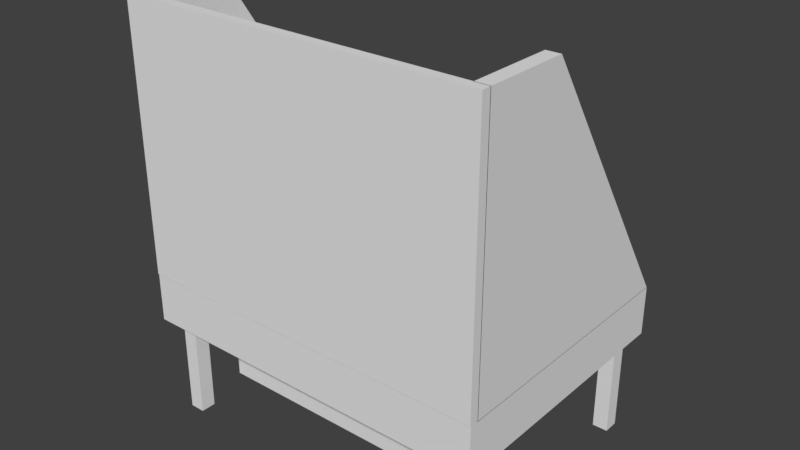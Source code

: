 # Source: ShopProduce.blend  (saved by Blender 2.78.0; exported with 4.5.12 LTS)
import bpy
from mathutils import Matrix  # noqa: F401  (used for matrix-valued properties, if any)

bpy.ops.wm.read_factory_settings(use_empty=True)
scene = bpy.context.scene
scene.name = 'Scene'

# ---- collections
col_collection_1 = bpy.data.collections.new('Collection 1'); scene.collection.children.link(col_collection_1)

# ---- world
world_world = bpy.data.worlds.new('World'); scene.world = world_world
world_world.color = (0.05088, 0.05088, 0.05088)
world_world.use_sun_shadow = False
world_world.sun_shadow_jitter_overblur = 0.0
world_world.cycles.sampling_method = 'MANUAL'

# ---- meshes
me_cube_002 = bpy.data.meshes.new('Cube.002')
me_cube_002.from_pydata([(0.7745, 1.212, -0.0003029), (0.7745, 1.212, 0.5306), (0.7745, 1.289, -0.0003029), (0.7745, 1.289, 0.5306), (0.8513, 1.212, -0.0003029), (0.8513, 1.212, 0.5306), (0.8513, 1.289, -0.0003029), (0.8513, 1.289, 0.5306), (-0.8449, 1.212, -0.000303), (-0.8449, 1.212, 0.5306), (-0.8449, 1.289, -0.000303), (-0.8449, 1.289, 0.5306), (-0.7681, 1.212, -0.000303), (-0.7681, 1.212, 0.5306), (-0.7681, 1.289, -0.000303), (-0.7681, 1.289, 0.5306), (-0.8449, 0.06928, -0.0003031), (-0.8449, 0.06928, 0.5306), (-0.8449, 0.1461, -0.0003031), (-0.8449, 0.1461, 0.5306), (-0.7681, 0.06928, -0.0003031), (-0.7681, 0.06928, 0.5306), (-0.7681, 0.1461, -0.0003031), (-0.7681, 0.1461, 0.5306), (0.7745, 0.06928, -0.000303), (0.7745, 0.06928, 0.5306), (0.7745, 0.1461, -0.000303), (0.7745, 0.1461, 0.5306), (0.8513, 0.06928, -0.000303), (0.8513, 0.06928, 0.5306), (0.8513, 0.1461, -0.000303), (0.8513, 0.1461, 0.5306), (-0.8801, 0.01386, 1.558), (-0.8801, 0.01386, 1.585), (-0.8801, 0.7998, 1.558), (-0.8801, 0.7822, 1.585), (0.8785, 0.01386, 1.558), (0.8785, 0.01386, 1.585), (0.8785, 0.7998, 1.558), (0.8785, 0.7822, 1.585), (-0.8801, 0.01386, 1.157), (-0.8801, 0.01386, 1.184), (-0.8801, 1.058, 1.157), (-0.8801, 1.04, 1.184), (0.8785, 0.01386, 1.157), (0.8785, 0.01386, 1.184), (0.8785, 1.058, 1.157), (0.8785, 1.04, 1.184), (-0.9073, 0.04763, 0.7605), (-0.9073, -0.0006257, 0.7605), (-0.9073, 0.04763, 2.097), (-0.9073, -0.0006257, 2.097), (0.9057, 0.04763, 0.7605), (0.9057, -0.0006257, 0.7605), (0.9057, 0.04763, 2.097), (0.9057, -0.0006257, 2.097), (-0.9073, 0.003188, 0.5106), (-0.9073, 0.003188, 0.7605), (-0.9073, 1.352, 0.5106), (-0.9073, 1.352, 0.7605), (0.9057, 0.003188, 0.5106), (0.9057, 0.003188, 0.7605), (0.9057, 1.352, 0.5106), (0.9057, 1.352, 0.7605), (0.9057, 0.04466, 0.7584), (0.9057, 0.04466, 2.097), (0.9057, 1.352, 0.7584), (0.9057, 0.47, 2.097), (0.8358, 0.04466, 0.7584), (0.8358, 0.04466, 2.097), (0.8358, 1.352, 0.7584), (0.8358, 0.47, 2.097), (-0.8372, 0.04466, 0.7584), (-0.8372, 0.04466, 2.097), (-0.8372, 1.352, 0.7584), (-0.8372, 0.47, 2.097), (-0.9072, 0.04466, 0.7584), (-0.9072, 0.04466, 2.097), (-0.9072, 1.352, 0.7584), (-0.9072, 0.47, 2.097), (-0.6307, 1.146, 0.5106), (-0.6307, 0.209, 0.5106), (0.629, 1.146, 0.5106), (0.629, 0.209, 0.5106), (-0.6307, 1.146, 0.2145), (-0.6307, 0.209, 0.2145), (0.629, 1.146, 0.2145), (0.629, 0.209, 0.2145)], [], [(0, 1, 3, 2), (2, 3, 7, 6), (6, 7, 5, 4), (4, 5, 1, 0), (8, 9, 11, 10), (10, 11, 15, 14), (14, 15, 13, 12), (12, 13, 9, 8), (16, 17, 19, 18), (18, 19, 23, 22), (22, 23, 21, 20), (20, 21, 17, 16), (24, 25, 27, 26), (26, 27, 31, 30), (30, 31, 29, 28), (28, 29, 25, 24), (34, 35, 39, 38), (34, 38, 36, 32), (39, 35, 33, 37), (42, 43, 47, 46), (42, 46, 44, 40), (47, 43, 41, 45), (48, 49, 51, 50), (50, 51, 55, 54), (54, 55, 53, 52), (50, 54, 52, 48), (55, 51, 49, 53), (56, 57, 59, 58), (58, 59, 63, 62), (62, 63, 61, 60), (60, 61, 57, 56), (58, 62, 82, 80), (63, 59, 57, 61), (64, 66, 67, 65), (66, 70, 71, 67), (70, 68, 69, 71), (71, 69, 65, 67), (72, 74, 75, 73), (74, 78, 79, 75), (78, 76, 77, 79), (79, 77, 73, 75), (83, 81, 85, 87), (56, 58, 80, 81), (62, 60, 83, 82), (60, 56, 81, 83), (84, 86, 87, 85), (80, 82, 86, 84), (82, 83, 87, 86), (81, 80, 84, 85)])
me_cube_002.use_remesh_preserve_volume = False
me_cube_002.use_remesh_preserve_attributes = False
me_cube_002.use_mirror_vertex_groups = False
me_cube_002.update()

# ---- objects
ob_shopproduce = bpy.data.objects.new('ShopProduce', me_cube_002)

# ---- transforms, parenting, visibility, modifiers, constraints
ob_shopproduce.location = (0.0, 0.0, 0.0)
ob_shopproduce.lineart.crease_threshold = 0.0

# ---- collection membership
col_collection_1.objects.link(ob_shopproduce)

# ---- scene / render settings (as saved in the file)
scene.frame_start = 1; scene.frame_end = 250; scene.frame_set(1)
scene.render.engine = 'BLENDER_EEVEE_NEXT'
scene.render.resolution_percentage = 50
scene.render.dither_intensity = 0.0
scene.cycles.use_denoising = False
scene.cycles.samples = 128
scene.cycles.sampling_pattern = 'TABULATED_SOBOL'
scene.cycles.light_sampling_threshold = 0.0
scene.cycles.use_adaptive_sampling = False
scene.cycles.use_light_tree = False
scene.cycles.blur_glossy = 0.0
scene.cycles.sample_clamp_indirect = 0.0
scene.view_settings.view_transform = 'Standard'
bpy.context.view_layer.update()

# ---- added for rendering (the .blend has no active camera and no usable light): camera, sun
cam_auto = bpy.data.cameras.new('AutoCamera')
cam_auto.lens = 50.0
cam_auto.sensor_width = 36.0
cam_auto.clip_end = 1000.0
ob_auto_camera = bpy.data.objects.new('AutoCamera', cam_auto)
scene.collection.objects.link(ob_auto_camera)
ob_auto_camera.location = (2.85317, -2.74916, 3.33152)
ob_auto_camera.rotation_euler = (1.09748, -7.21219e-08, 0.694738)
scene.camera = ob_auto_camera
light_auto_sun = bpy.data.lights.new('AutoSun', 'SUN')
light_auto_sun.energy = 3.0
light_auto_sun.angle = 0.0523599
ob_auto_sun = bpy.data.objects.new('AutoSun', light_auto_sun)
scene.collection.objects.link(ob_auto_sun)
ob_auto_sun.rotation_euler = (0.872665, 0.174533, 0.523599)
bpy.context.view_layer.update()
